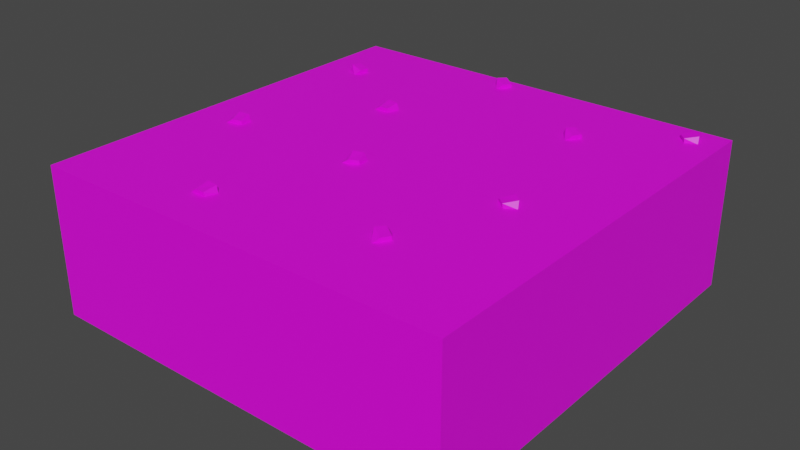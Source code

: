 # Source: CaveFloor.blend  (saved by Blender 3.5.10; exported with 4.5.12 LTS)
import bpy
from mathutils import Matrix  # noqa: F401  (used for matrix-valued properties, if any)

bpy.ops.wm.read_factory_settings(use_empty=True)
scene = bpy.context.scene
scene.name = 'Scene'

# ---- collections
col_collection = bpy.data.collections.new('Collection'); scene.collection.children.link(col_collection)

# ---- images (referenced by path relative to the original .blend; pixels are not part of the script)
import os
ASSET_DIR = os.environ.get("B2B_ASSET_DIR", "")  # directory of the original .blend (textures are referenced by path, not embedded)
HERE = os.path.dirname(os.path.abspath(__file__))  # packed textures are extracted next to this script under _unpacked/

def load_image(name, relpath, width, height, colorspace="sRGB"):
    """Load a texture the original file referenced (path relative to the .blend, or extracted next to this script)."""
    p = next((c for c in (os.path.join(HERE, relpath), os.path.join(ASSET_DIR, relpath)) if relpath and os.path.exists(c)), "")
    if p:
        img = bpy.data.images.load(p, check_existing=True)
        img.name = name
    else:  # same state as the original file: an image datablock whose file is absent (Cycles renders it pink)
        img = bpy.data.images.new(name, width, height)
        img.source = "FILE"
        img.filepath = "//" + (relpath or name)
    img.colorspace_settings.name = colorspace
    return img
img_dungeons_2_texture_01_a_png = load_image('Dungeons_2_Texture_01_A.png', 'Dungeons_2_Texture_01_A.png', 1024, 1024, 'sRGB')

# ---- materials (node trees are filled in below, after node groups)
mat_material = bpy.data.materials.new('Material')
mat_material.alpha_threshold = 0.0
mat_material.use_transparent_shadow = False
mat_material.roughness = 0.5
mat_material.line_color = (0.0, 0.0, 0.0, 1.0)

# ---- material node trees
mat_material.use_nodes = True; mat_material.node_tree.nodes.clear()
_N = mat_material.node_tree.nodes; _L = mat_material.node_tree.links
n0 = _N.new('ShaderNodeOutputMaterial'); n0.name = 'Material Output'; n0.location = (300, 300)
n1 = _N.new('ShaderNodeBsdfPrincipled'); n1.name = 'Principled BSDF'; n1.location = (10, 300)
n1.distribution = 'GGX'
n1.subsurface_method = 'RANDOM_WALK_SKIN'
n1.inputs[3].default_value = 1.45
n1.inputs[27].default_value = (0.0, 0.0, 0.0, 1.0)
n1.inputs[28].default_value = 1.0
n2 = _N.new('ShaderNodeTexImage'); n2.name = 'Image Texture'; n2.location = (-292, 105)
n2.image = img_dungeons_2_texture_01_a_png
_L.new(n1.outputs[0], n0.inputs[0])
_L.new(n2.outputs[0], n1.inputs[0])
n0.is_active_output = True

# ---- world
world_world = bpy.data.worlds.new('World'); scene.world = world_world
world_world.use_nodes = True; world_world.node_tree.nodes.clear()
_N = world_world.node_tree.nodes; _L = world_world.node_tree.links
n0 = _N.new('ShaderNodeOutputWorld'); n0.name = 'World Output'; n0.location = (300, 300)
n1 = _N.new('ShaderNodeBackground'); n1.name = 'Background'; n1.location = (10, 300)
n1.inputs[0].default_value = (0.05088, 0.05088, 0.05088, 1.0)
_L.new(n1.outputs[0], n0.inputs[0])
n0.is_active_output = True
world_world.color = (0.05088, 0.05088, 0.05088)
world_world.use_sun_shadow = False
world_world.sun_shadow_jitter_overblur = 0.0

# ---- meshes
me_cube = bpy.data.meshes.new('Cube')
me_cube.from_pydata([(-1.0, -1.0, -1.0), (-1.0, -1.0, 1.0), (-1.0, 1.0, -1.0), (-1.0, 1.0, 1.0), (1.0, -1.0, -1.0), (1.0, -1.0, 1.0), (1.0, 1.0, -1.0), (1.0, 1.0, 1.0), (-0.4081, 0.3107, 0.9899), (-0.3745, 0.3075, 1.054), (-0.3835, 0.3872, 0.9979), (-0.3785, 0.3734, 1.091), (-0.3275, 0.3138, 0.9919), (-0.3302, 0.3114, 1.054), (-0.3127, 0.3681, 0.9963), (-0.3307, 0.3749, 1.08), (0.8024, 0.906, 0.9899), (0.8208, 0.8778, 1.054), (0.8777, 0.9345, 0.9979), (0.87, 0.9219, 1.091), (0.855, 0.845, 0.9919), (0.8514, 0.8457, 1.054), (0.9068, 0.8673, 0.9963), (0.9009, 0.8856, 1.08), (-0.8044, -0.2298, 0.9899), (-0.771, -0.2254, 1.054), (-0.7976, -0.1497, 0.9979), (-0.7896, -0.1621, 1.091), (-0.7265, -0.2088, 0.9919), (-0.7287, -0.2117, 1.054), (-0.7243, -0.1525, 0.9963), (-0.7434, -0.1499, 1.08), (-0.1338, 0.8694, 0.9899), (-0.1119, 0.895, 1.054), (-0.1825, 0.9335, 0.9979), (-0.1682, 0.9296, 1.091), (-0.09003, 0.937, 0.9919), (-0.08967, 0.9334, 1.054), (-0.1261, 0.9803, 0.9963), (-0.142, 0.9695, 1.08), (-0.7803, 0.5878, 0.9899), (-0.7681, 0.6192, 1.054), (-0.8475, 0.6321, 0.9979), (-0.8328, 0.6332, 1.091), (-0.7614, 0.6661, 0.9919), (-0.7599, 0.6627, 1.054), (-0.8099, 0.695, 0.9963), (-0.8213, 0.6795, 1.08), (0.4543, 0.5431, 0.9899), (0.4763, 0.5687, 1.054), (0.4057, 0.6071, 0.9979), (0.42, 0.6032, 1.091), (0.4981, 0.6107, 0.9919), (0.4985, 0.607, 1.054), (0.4621, 0.654, 0.9963), (0.4461, 0.6431, 1.08), (0.4321, -0.6808, 0.9899), (0.4542, -0.6552, 1.054), (0.3837, -0.6166, 0.9979), (0.3979, -0.6205, 1.091), (0.4761, -0.6133, 0.9919), (0.4765, -0.6169, 1.054), (0.4402, -0.5699, 0.9963), (0.4242, -0.5807, 1.08), (0.5682, -0.1021, 0.9899), (0.5898, -0.128, 1.054), (0.6396, -0.06501, 0.9979), (0.6334, -0.0784, 1.091), (0.6276, -0.1565, 0.9919), (0.624, -0.1563, 1.054), (0.6765, -0.1283, 0.9963), (0.6684, -0.1109, 1.08), (-0.3793, -0.7963, 0.9899), (-0.346, -0.8021, 1.054), (-0.349, -0.7219, 0.9979), (-0.345, -0.7361, 1.091), (-0.2986, -0.7993, 0.9919), (-0.3016, -0.8015, 1.054), (-0.2798, -0.7462, 0.9963), (-0.2973, -0.7381, 1.08), (-0.1181, -0.2318, 0.9899), (-0.08553, -0.2228, 1.054), (-0.1227, -0.1516, 0.9979), (-0.113, -0.1627, 1.091), (-0.0439, -0.2, 0.9919), (-0.04564, -0.2033, 1.054), (-0.04965, -0.144, 0.9963), (-0.06893, -0.1442, 1.08)], [], [(0, 1, 3, 2), (2, 3, 7, 6), (6, 7, 5, 4), (4, 5, 1, 0), (2, 6, 4, 0), (7, 3, 1, 5), (8, 9, 11, 10), (10, 11, 15, 14), (14, 15, 13, 12), (12, 13, 9, 8), (10, 14, 12, 8), (15, 11, 9, 13), (16, 17, 19, 18), (18, 19, 23, 22), (22, 23, 21, 20), (20, 21, 17, 16), (18, 22, 20, 16), (23, 19, 17, 21), (24, 25, 27, 26), (26, 27, 31, 30), (30, 31, 29, 28), (28, 29, 25, 24), (26, 30, 28, 24), (31, 27, 25, 29), (32, 33, 35, 34), (34, 35, 39, 38), (38, 39, 37, 36), (36, 37, 33, 32), (34, 38, 36, 32), (39, 35, 33, 37), (40, 41, 43, 42), (42, 43, 47, 46), (46, 47, 45, 44), (44, 45, 41, 40), (42, 46, 44, 40), (47, 43, 41, 45), (48, 49, 51, 50), (50, 51, 55, 54), (54, 55, 53, 52), (52, 53, 49, 48), (50, 54, 52, 48), (55, 51, 49, 53), (56, 57, 59, 58), (58, 59, 63, 62), (62, 63, 61, 60), (60, 61, 57, 56), (58, 62, 60, 56), (63, 59, 57, 61), (64, 65, 67, 66), (66, 67, 71, 70), (70, 71, 69, 68), (68, 69, 65, 64), (66, 70, 68, 64), (71, 67, 65, 69), (72, 73, 75, 74), (74, 75, 79, 78), (78, 79, 77, 76), (76, 77, 73, 72), (74, 78, 76, 72), (79, 75, 73, 77), (80, 81, 83, 82), (82, 83, 87, 86), (86, 87, 85, 84), (84, 85, 81, 80), (82, 86, 84, 80), (87, 83, 81, 85)])
me_cube.polygons.foreach_set('material_index', [0, 0, 0, 0, 0, 0, 0, 0, 0, 0, 0, 0, 1, 1, 1, 1, 1, 1, 2, 2, 2, 2, 2, 2, 3, 3, 3, 3, 3, 3, 4, 4, 4, 4, 4, 4, 5, 5, 5, 5, 5, 5, 6, 6, 6, 6, 6, 6, 7, 7, 7, 7, 7, 7, 8, 8, 8, 8, 8, 8, 9, 9, 9, 9, 9, 9])
_uv = me_cube.uv_layers.new(name='UVMap')
_uv.uv.foreach_set('vector', [0.06738, 0.444, 0.06997, 0.444, 0.06997, 0.4466, 0.06738, 0.4466, 0.06738, 0.4466, 0.06997, 0.4466, 0.06997, 0.4492, 0.06738, 0.4492, 0.06738, 0.4492, 0.06997, 0.4492, 0.06997, 0.4518, 0.06738, 0.4518, 0.06738, 0.4518, 0.06997, 0.4518, 0.06997, 0.4544, 0.06738, 0.4544, 0.0648, 0.4492, 0.06738, 0.4492, 0.06738, 0.4518, 0.0648, 0.4518, 0.8646, 0.007204, 0.9713, 0.007204, 0.9713, 0.1139, 0.8646, 0.1139, 0.3594, 0.09596, 0.3827, 0.09596, 0.3827, 0.1193, 0.3594, 0.1193, 0.3594, 0.1193, 0.3827, 0.1193, 0.3827, 0.1426, 0.3594, 0.1426, 0.3594, 0.1426, 0.3827, 0.1426, 0.3827, 0.1659, 0.3594, 0.1659, 0.3477, 0.1542, 0.371, 0.1542, 0.371, 0.1775, 0.3477, 0.1775, 0.3361, 0.1426, 0.3594, 0.1426, 0.3594, 0.1659, 0.3361, 0.1659, 0.3827, 0.1426, 0.4061, 0.1426, 0.4061, 0.1659, 0.3827, 0.1659, 0.3594, 0.09596, 0.3827, 0.09596, 0.3827, 0.1193, 0.3594, 0.1193, 0.3594, 0.1193, 0.3827, 0.1193, 0.3827, 0.1426, 0.3594, 0.1426, 0.3594, 0.1426, 0.3827, 0.1426, 0.3827, 0.1659, 0.3594, 0.1659, 0.3477, 0.1542, 0.371, 0.1542, 0.371, 0.1775, 0.3477, 0.1775, 0.3361, 0.1426, 0.3594, 0.1426, 0.3594, 0.1659, 0.3361, 0.1659, 0.3827, 0.1426, 0.4061, 0.1426, 0.4061, 0.1659, 0.3827, 0.1659, 0.3594, 0.09596, 0.3827, 0.09596, 0.3827, 0.1193, 0.3594, 0.1193, 0.3594, 0.1193, 0.3827, 0.1193, 0.3827, 0.1426, 0.3594, 0.1426, 0.3594, 0.1426, 0.3827, 0.1426, 0.3827, 0.1659, 0.3594, 0.1659, 0.3477, 0.1542, 0.371, 0.1542, 0.371, 0.1775, 0.3477, 0.1775, 0.3361, 0.1426, 0.3594, 0.1426, 0.3594, 0.1659, 0.3361, 0.1659, 0.3827, 0.1426, 0.4061, 0.1426, 0.4061, 0.1659, 0.3827, 0.1659, 0.3594, 0.09596, 0.3827, 0.09596, 0.3827, 0.1193, 0.3594, 0.1193, 0.3594, 0.1193, 0.3827, 0.1193, 0.3827, 0.1426, 0.3594, 0.1426, 0.3594, 0.1426, 0.3827, 0.1426, 0.3827, 0.1659, 0.3594, 0.1659, 0.3477, 0.1542, 0.371, 0.1542, 0.371, 0.1775, 0.3477, 0.1775, 0.3361, 0.1426, 0.3594, 0.1426, 0.3594, 0.1659, 0.3361, 0.1659, 0.3827, 0.1426, 0.4061, 0.1426, 0.4061, 0.1659, 0.3827, 0.1659, 0.3594, 0.09596, 0.3827, 0.09596, 0.3827, 0.1193, 0.3594, 0.1193, 0.3594, 0.1193, 0.3827, 0.1193, 0.3827, 0.1426, 0.3594, 0.1426, 0.3594, 0.1426, 0.3827, 0.1426, 0.3827, 0.1659, 0.3594, 0.1659, 0.3477, 0.1542, 0.371, 0.1542, 0.371, 0.1775, 0.3477, 0.1775, 0.3361, 0.1426, 0.3594, 0.1426, 0.3594, 0.1659, 0.3361, 0.1659, 0.3827, 0.1426, 0.4061, 0.1426, 0.4061, 0.1659, 0.3827, 0.1659, 0.3594, 0.09596, 0.3827, 0.09596, 0.3827, 0.1193, 0.3594, 0.1193, 0.3594, 0.1193, 0.3827, 0.1193, 0.3827, 0.1426, 0.3594, 0.1426, 0.3594, 0.1426, 0.3827, 0.1426, 0.3827, 0.1659, 0.3594, 0.1659, 0.3477, 0.1542, 0.371, 0.1542, 0.371, 0.1775, 0.3477, 0.1775, 0.3361, 0.1426, 0.3594, 0.1426, 0.3594, 0.1659, 0.3361, 0.1659, 0.3827, 0.1426, 0.4061, 0.1426, 0.4061, 0.1659, 0.3827, 0.1659, 0.3594, 0.09596, 0.3827, 0.09596, 0.3827, 0.1193, 0.3594, 0.1193, 0.3594, 0.1193, 0.3827, 0.1193, 0.3827, 0.1426, 0.3594, 0.1426, 0.3594, 0.1426, 0.3827, 0.1426, 0.3827, 0.1659, 0.3594, 0.1659, 0.3477, 0.1542, 0.371, 0.1542, 0.371, 0.1775, 0.3477, 0.1775, 0.3361, 0.1426, 0.3594, 0.1426, 0.3594, 0.1659, 0.3361, 0.1659, 0.3827, 0.1426, 0.4061, 0.1426, 0.4061, 0.1659, 0.3827, 0.1659, 0.3594, 0.09596, 0.3827, 0.09596, 0.3827, 0.1193, 0.3594, 0.1193, 0.3594, 0.1193, 0.3827, 0.1193, 0.3827, 0.1426, 0.3594, 0.1426, 0.3594, 0.1426, 0.3827, 0.1426, 0.3827, 0.1659, 0.3594, 0.1659, 0.3477, 0.1542, 0.371, 0.1542, 0.371, 0.1775, 0.3477, 0.1775, 0.3361, 0.1426, 0.3594, 0.1426, 0.3594, 0.1659, 0.3361, 0.1659, 0.3827, 0.1426, 0.4061, 0.1426, 0.4061, 0.1659, 0.3827, 0.1659, 0.3594, 0.09596, 0.3827, 0.09596, 0.3827, 0.1193, 0.3594, 0.1193, 0.3594, 0.1193, 0.3827, 0.1193, 0.3827, 0.1426, 0.3594, 0.1426, 0.3594, 0.1426, 0.3827, 0.1426, 0.3827, 0.1659, 0.3594, 0.1659, 0.3477, 0.1542, 0.371, 0.1542, 0.371, 0.1775, 0.3477, 0.1775, 0.3361, 0.1426, 0.3594, 0.1426, 0.3594, 0.1659, 0.3361, 0.1659, 0.3827, 0.1426, 0.4061, 0.1426, 0.4061, 0.1659, 0.3827, 0.1659, 0.3594, 0.09596, 0.3827, 0.09596, 0.3827, 0.1193, 0.3594, 0.1193, 0.3594, 0.1193, 0.3827, 0.1193, 0.3827, 0.1426, 0.3594, 0.1426, 0.3594, 0.1426, 0.3827, 0.1426, 0.3827, 0.1659, 0.3594, 0.1659, 0.3477, 0.1542, 0.371, 0.1542, 0.371, 0.1775, 0.3477, 0.1775, 0.3361, 0.1426, 0.3594, 0.1426, 0.3594, 0.1659, 0.3361, 0.1659, 0.3827, 0.1426, 0.4061, 0.1426, 0.4061, 0.1659, 0.3827, 0.1659])
me_cube.materials.append(mat_material)
me_cube.materials.append(mat_material)
me_cube.materials.append(mat_material)
me_cube.materials.append(mat_material)
me_cube.materials.append(mat_material)
me_cube.materials.append(mat_material)
me_cube.materials.append(mat_material)
me_cube.materials.append(mat_material)
me_cube.materials.append(mat_material)
me_cube.materials.append(mat_material)
me_cube.update()

# ---- objects
ob_cube_001 = bpy.data.objects.new('Cube.001', me_cube)

# ---- transforms, parenting, visibility, modifiers, constraints
ob_cube_001.location = (0.0, 0.0, 0.0)
ob_cube_001.scale = (2.5, 2.5, 0.8825)

# ---- collection membership
col_collection.objects.link(ob_cube_001)

# ---- scene / render settings (as saved in the file)
scene.frame_start = 1; scene.frame_end = 250; scene.frame_set(1)
scene.render.engine = 'BLENDER_EEVEE_NEXT'
scene.cycles.sampling_pattern = 'TABULATED_SOBOL'
scene.view_settings.view_transform = 'Filmic'
bpy.context.view_layer.update()

# ---- added for rendering (the .blend has no active camera and no usable light): camera, sun
cam_auto = bpy.data.cameras.new('AutoCamera')
cam_auto.lens = 50.0
cam_auto.sensor_width = 36.0
cam_auto.clip_end = 1000.0
ob_auto_camera = bpy.data.objects.new('AutoCamera', cam_auto)
scene.collection.objects.link(ob_auto_camera)
ob_auto_camera.location = (6.7614, -8.11368, 5.44918)
ob_auto_camera.rotation_euler = (1.09748, -7.21219e-08, 0.694738)
scene.camera = ob_auto_camera
light_auto_sun = bpy.data.lights.new('AutoSun', 'SUN')
light_auto_sun.energy = 3.0
light_auto_sun.angle = 0.0523599
ob_auto_sun = bpy.data.objects.new('AutoSun', light_auto_sun)
scene.collection.objects.link(ob_auto_sun)
ob_auto_sun.rotation_euler = (0.872665, 0.174533, 0.523599)
bpy.context.view_layer.update()
